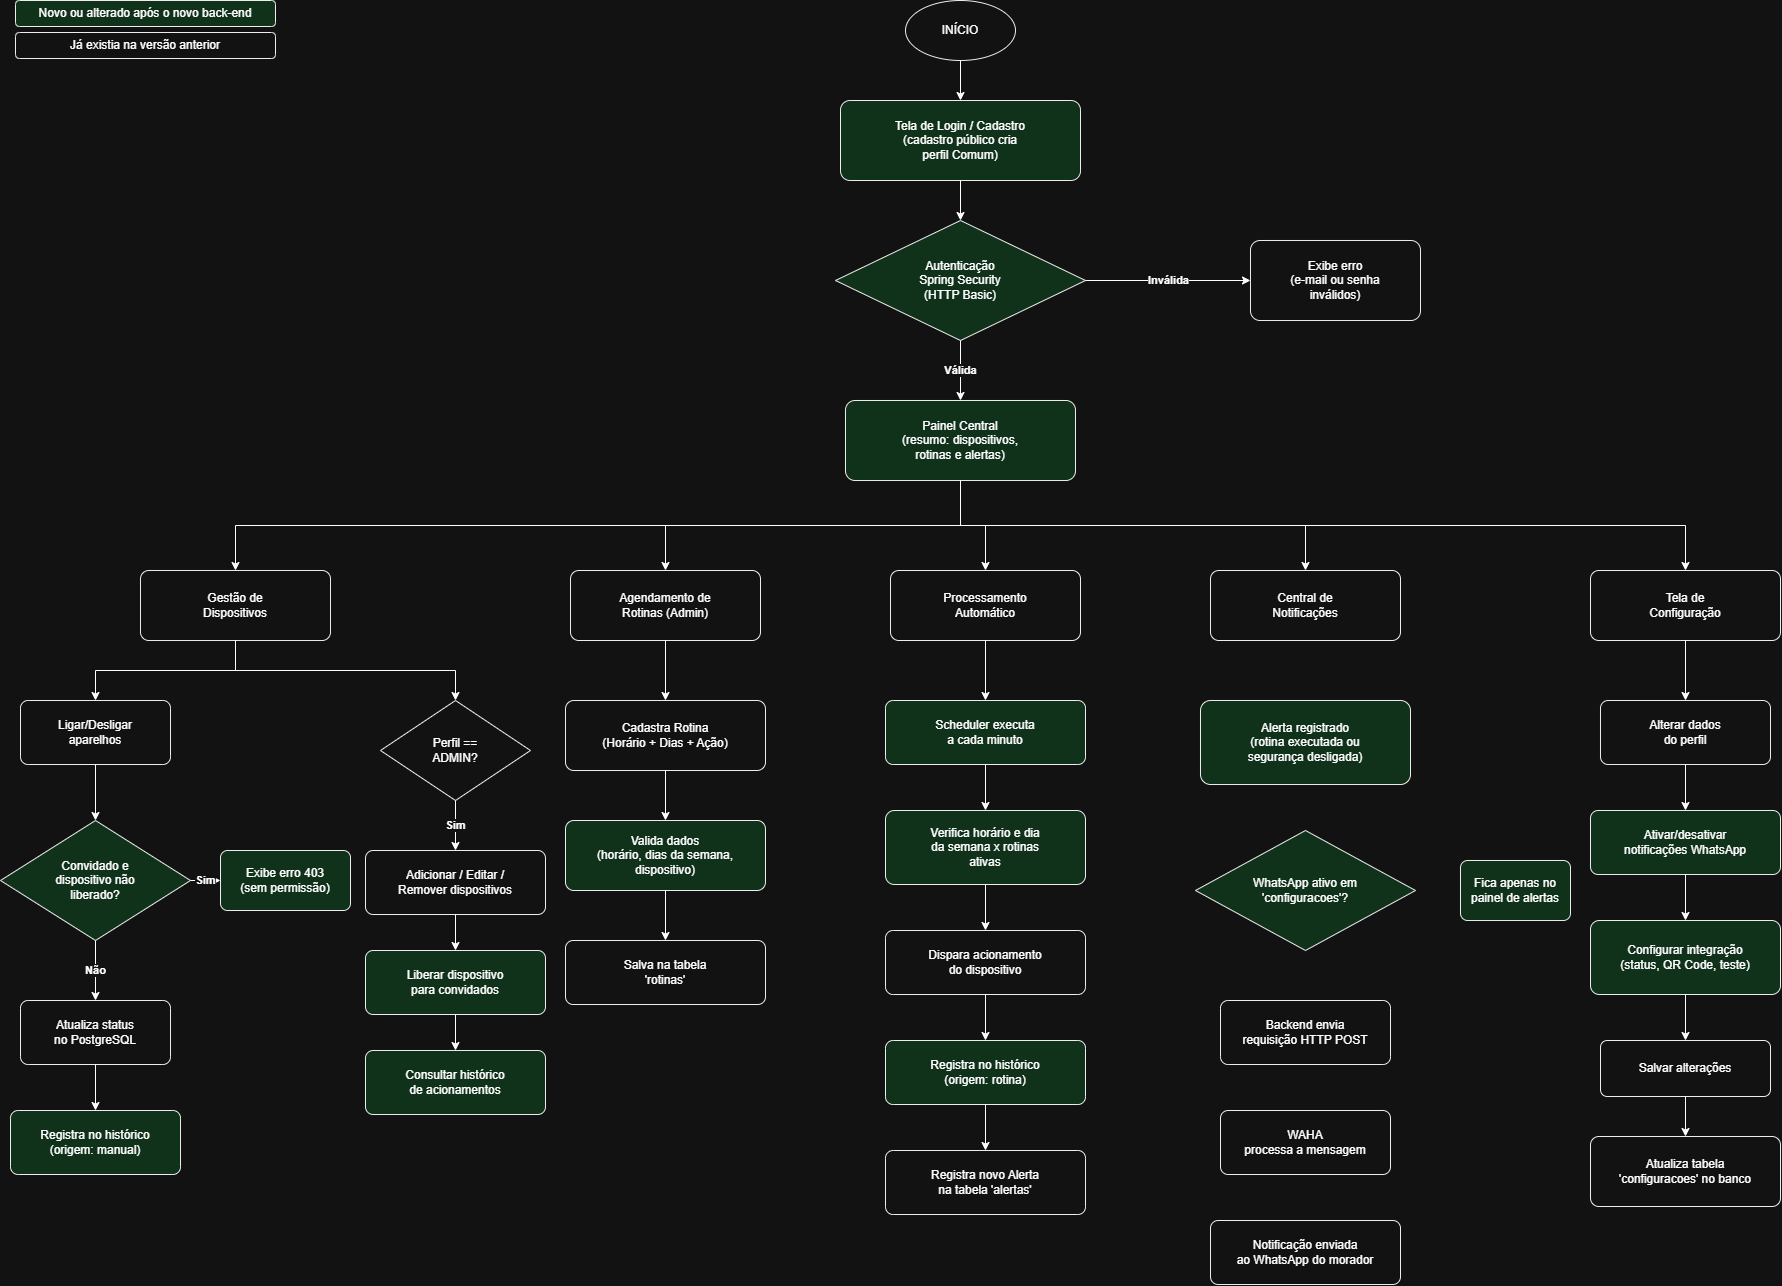

The diagram above was exported from draw.io. Its source (the exported page's mxGraphModel, read from the mxfile embedded in the PNG):
<mxGraphModel dx="1807" dy="1374" grid="1" gridSize="10" guides="1" tooltips="1" connect="1" arrows="1" fold="1" page="1" pageScale="1" pageWidth="1860" pageHeight="1360" background="light-dark(#ffffff, #121212)" math="0" shadow="0">
  <root>
    <mxCell id="0" />
    <mxCell id="1" parent="0" />
    <mxCell id="ini" parent="1" style="ellipse;whiteSpace=wrap;html=1;fillColor=#ffffff;strokeColor=#000000;fontSize=12;" value="INÍCIO" vertex="1">
      <mxGeometry height="60" width="110" x="920" y="30" as="geometry" />
    </mxCell>
    <mxCell id="login" parent="1" style="rounded=1;arcSize=12;whiteSpace=wrap;html=1;fillColor=#c8efd4;strokeColor=#000000;fontSize=12;" value="Tela de Login / Cadastro&lt;br&gt;(cadastro público cria&lt;br&gt;perfil Comum)" vertex="1">
      <mxGeometry height="80" width="240" x="855" y="130" as="geometry" />
    </mxCell>
    <mxCell id="auth" parent="1" style="rhombus;whiteSpace=wrap;html=1;fillColor=#c8efd4;strokeColor=#000000;fontSize=12;" value="Autenticação&lt;br&gt;Spring Security&lt;br&gt;(HTTP Basic)" vertex="1">
      <mxGeometry height="120" width="250" x="850" y="250" as="geometry" />
    </mxCell>
    <mxCell id="erro401" parent="1" style="rounded=1;arcSize=12;whiteSpace=wrap;html=1;fillColor=#ffffff;strokeColor=#000000;fontSize=12;" value="Exibe erro&lt;br&gt;(e-mail ou senha&lt;br&gt;inválidos)" vertex="1">
      <mxGeometry height="80" width="170" x="1265" y="270" as="geometry" />
    </mxCell>
    <mxCell id="painel" parent="1" style="rounded=1;arcSize=12;whiteSpace=wrap;html=1;fillColor=#c8efd4;strokeColor=#000000;fontSize=12;" value="Painel Central&lt;br&gt;(resumo: dispositivos,&lt;br&gt;rotinas e alertas)" vertex="1">
      <mxGeometry height="80" width="230" x="860" y="430" as="geometry" />
    </mxCell>
    <mxCell id="gest" parent="1" style="rounded=1;arcSize=12;whiteSpace=wrap;html=1;fillColor=#ffffff;strokeColor=#000000;fontSize=12;" value="Gestão de&lt;br&gt;Dispositivos" vertex="1">
      <mxGeometry height="70" width="190" x="155" y="600" as="geometry" />
    </mxCell>
    <mxCell id="agen" parent="1" style="rounded=1;arcSize=12;whiteSpace=wrap;html=1;fillColor=#ffffff;strokeColor=#000000;fontSize=12;" value="Agendamento de&lt;br&gt;Rotinas (Admin)" vertex="1">
      <mxGeometry height="70" width="190" x="585" y="600" as="geometry" />
    </mxCell>
    <mxCell id="proc" parent="1" style="rounded=1;arcSize=12;whiteSpace=wrap;html=1;fillColor=#ffffff;strokeColor=#000000;fontSize=12;" value="Processamento&lt;br&gt;Automático" vertex="1">
      <mxGeometry height="70" width="190" x="905" y="600" as="geometry" />
    </mxCell>
    <mxCell id="noti" parent="1" style="rounded=1;arcSize=12;whiteSpace=wrap;html=1;fillColor=#ffffff;strokeColor=#000000;fontSize=12;" value="Central de&lt;br&gt;Notificações" vertex="1">
      <mxGeometry height="70" width="190" x="1225" y="600" as="geometry" />
    </mxCell>
    <mxCell id="conf" parent="1" style="rounded=1;arcSize=12;whiteSpace=wrap;html=1;fillColor=#ffffff;strokeColor=#000000;fontSize=12;" value="Tela de&lt;br&gt;Configuração" vertex="1">
      <mxGeometry height="70" width="190" x="1605" y="600" as="geometry" />
    </mxCell>
    <mxCell id="a1" parent="1" style="rounded=1;arcSize=12;whiteSpace=wrap;html=1;fillColor=#ffffff;strokeColor=#000000;fontSize=12;" value="Ligar/Desligar&lt;br&gt;aparelhos" vertex="1">
      <mxGeometry height="64" width="150" x="35" y="730" as="geometry" />
    </mxCell>
    <mxCell id="a2" parent="1" style="rhombus;whiteSpace=wrap;html=1;fillColor=#c8efd4;strokeColor=#000000;fontSize=12;" value="Convidado e&lt;br&gt;dispositivo não&lt;br&gt;liberado?" vertex="1">
      <mxGeometry height="120" width="190" x="15" y="850" as="geometry" />
    </mxCell>
    <mxCell id="a3" parent="1" style="rounded=1;arcSize=12;whiteSpace=wrap;html=1;fillColor=#ffffff;strokeColor=#000000;fontSize=12;" value="Atualiza status&lt;br&gt;no PostgreSQL" vertex="1">
      <mxGeometry height="64" width="150" x="35" y="1030" as="geometry" />
    </mxCell>
    <mxCell id="a4" parent="1" style="rounded=1;arcSize=12;whiteSpace=wrap;html=1;fillColor=#c8efd4;strokeColor=#000000;fontSize=12;" value="Registra no histórico&lt;br&gt;(origem: manual)" vertex="1">
      <mxGeometry height="64" width="170" x="25" y="1140" as="geometry" />
    </mxCell>
    <mxCell id="a5" parent="1" style="rounded=1;arcSize=12;whiteSpace=wrap;html=1;fillColor=#c8efd4;strokeColor=#000000;fontSize=12;" value="Exibe erro 403&lt;br&gt;(sem permissão)" vertex="1">
      <mxGeometry height="60" width="130" x="235" y="880" as="geometry" />
    </mxCell>
    <mxCell id="b1" parent="1" style="rhombus;whiteSpace=wrap;html=1;fillColor=#ffffff;strokeColor=#000000;fontSize=12;" value="Perfil ==&lt;br&gt;ADMIN?" vertex="1">
      <mxGeometry height="100" width="150" x="395" y="730" as="geometry" />
    </mxCell>
    <mxCell id="b2" parent="1" style="rounded=1;arcSize=12;whiteSpace=wrap;html=1;fillColor=#ffffff;strokeColor=#000000;fontSize=12;" value="Adicionar / Editar /&lt;br&gt;Remover dispositivos" vertex="1">
      <mxGeometry height="64" width="180" x="380" y="880" as="geometry" />
    </mxCell>
    <mxCell id="b3" parent="1" style="rounded=1;arcSize=12;whiteSpace=wrap;html=1;fillColor=#c8efd4;strokeColor=#000000;fontSize=12;" value="Liberar dispositivo&lt;br&gt;para convidados" vertex="1">
      <mxGeometry height="64" width="180" x="380" y="980" as="geometry" />
    </mxCell>
    <mxCell id="b4" parent="1" style="rounded=1;arcSize=12;whiteSpace=wrap;html=1;fillColor=#c8efd4;strokeColor=#000000;fontSize=12;" value="Consultar histórico&lt;br&gt;de acionamentos" vertex="1">
      <mxGeometry height="64" width="180" x="380" y="1080" as="geometry" />
    </mxCell>
    <mxCell id="c1" parent="1" style="rounded=1;arcSize=12;whiteSpace=wrap;html=1;fillColor=#ffffff;strokeColor=#000000;fontSize=12;" value="Cadastra Rotina&lt;br&gt;(Horário + Dias + Ação)" vertex="1">
      <mxGeometry height="70" width="200" x="580" y="730" as="geometry" />
    </mxCell>
    <mxCell id="c2" parent="1" style="rounded=1;arcSize=12;whiteSpace=wrap;html=1;fillColor=#c8efd4;strokeColor=#000000;fontSize=12;" value="Valida dados&lt;br&gt;(horário, dias da semana,&lt;br&gt;dispositivo)" vertex="1">
      <mxGeometry height="70" width="200" x="580" y="850" as="geometry" />
    </mxCell>
    <mxCell id="c3" parent="1" style="rounded=1;arcSize=12;whiteSpace=wrap;html=1;fillColor=#ffffff;strokeColor=#000000;fontSize=12;" value="Salva na tabela&lt;br&gt;'rotinas'" vertex="1">
      <mxGeometry height="64" width="200" x="580" y="970" as="geometry" />
    </mxCell>
    <mxCell id="d1" parent="1" style="rounded=1;arcSize=12;whiteSpace=wrap;html=1;fillColor=#c8efd4;strokeColor=#000000;fontSize=12;" value="Scheduler executa&lt;br&gt;a cada minuto" vertex="1">
      <mxGeometry height="64" width="200" x="900" y="730" as="geometry" />
    </mxCell>
    <mxCell id="d2" parent="1" style="rounded=1;arcSize=12;whiteSpace=wrap;html=1;fillColor=#c8efd4;strokeColor=#000000;fontSize=12;" value="Verifica horário e dia&lt;br&gt;da semana x rotinas&lt;br&gt;ativas" vertex="1">
      <mxGeometry height="74" width="200" x="900" y="840" as="geometry" />
    </mxCell>
    <mxCell id="d3" parent="1" style="rounded=1;arcSize=12;whiteSpace=wrap;html=1;fillColor=#ffffff;strokeColor=#000000;fontSize=12;" value="Dispara acionamento&lt;br&gt;do dispositivo" vertex="1">
      <mxGeometry height="64" width="200" x="900" y="960" as="geometry" />
    </mxCell>
    <mxCell id="d4" parent="1" style="rounded=1;arcSize=12;whiteSpace=wrap;html=1;fillColor=#c8efd4;strokeColor=#000000;fontSize=12;" value="Registra no histórico&lt;br&gt;(origem: rotina)" vertex="1">
      <mxGeometry height="64" width="200" x="900" y="1070" as="geometry" />
    </mxCell>
    <mxCell id="d5" parent="1" style="rounded=1;arcSize=12;whiteSpace=wrap;html=1;fillColor=#ffffff;strokeColor=#000000;fontSize=12;" value="Registra novo Alerta&lt;br&gt;na tabela 'alertas'" vertex="1">
      <mxGeometry height="64" width="200" x="900" y="1180" as="geometry" />
    </mxCell>
    <mxCell id="e1" parent="1" style="rounded=1;arcSize=12;whiteSpace=wrap;html=1;fillColor=#c8efd4;strokeColor=#000000;fontSize=12;" value="Alerta registrado&lt;br&gt;(rotina executada ou&lt;br&gt;segurança desligada)" vertex="1">
      <mxGeometry height="84" width="210" x="1215" y="730" as="geometry" />
    </mxCell>
    <mxCell id="e2" parent="1" style="rhombus;whiteSpace=wrap;html=1;fillColor=#c8efd4;strokeColor=#000000;fontSize=12;" value="WhatsApp ativo em&lt;br&gt;'configuracoes'?" vertex="1">
      <mxGeometry height="120" width="220" x="1210" y="860" as="geometry" />
    </mxCell>
    <mxCell id="e6" parent="1" style="rounded=1;arcSize=12;whiteSpace=wrap;html=1;fillColor=#c8efd4;strokeColor=#000000;fontSize=12;" value="Fica apenas no&lt;br&gt;painel de alertas" vertex="1">
      <mxGeometry height="60" width="110" x="1475" y="890" as="geometry" />
    </mxCell>
    <mxCell id="e3" parent="1" style="rounded=1;arcSize=12;whiteSpace=wrap;html=1;fillColor=#ffffff;strokeColor=#000000;fontSize=12;" value="Backend envia&lt;br&gt;requisição HTTP POST" vertex="1">
      <mxGeometry height="64" width="170" x="1235" y="1030" as="geometry" />
    </mxCell>
    <mxCell id="e4" parent="1" style="rounded=1;arcSize=12;whiteSpace=wrap;html=1;fillColor=#ffffff;strokeColor=#000000;fontSize=12;" value="WAHA&lt;br&gt;processa a mensagem" vertex="1">
      <mxGeometry height="64" width="170" x="1235" y="1140" as="geometry" />
    </mxCell>
    <mxCell id="e5" parent="1" style="rounded=1;arcSize=12;whiteSpace=wrap;html=1;fillColor=#ffffff;strokeColor=#000000;fontSize=12;" value="Notificação enviada&lt;br&gt;ao WhatsApp do morador" vertex="1">
      <mxGeometry height="64" width="190" x="1225" y="1250" as="geometry" />
    </mxCell>
    <mxCell id="f1" parent="1" style="rounded=1;arcSize=12;whiteSpace=wrap;html=1;fillColor=#ffffff;strokeColor=#000000;fontSize=12;" value="Alterar dados&lt;br&gt;do perfil" vertex="1">
      <mxGeometry height="64" width="170" x="1615" y="730" as="geometry" />
    </mxCell>
    <mxCell id="f2" parent="1" style="rounded=1;arcSize=12;whiteSpace=wrap;html=1;fillColor=#c8efd4;strokeColor=#000000;fontSize=12;" value="Ativar/desativar&lt;br&gt;notificações WhatsApp" vertex="1">
      <mxGeometry height="64" width="190" x="1605" y="840" as="geometry" />
    </mxCell>
    <mxCell id="f3" parent="1" style="rounded=1;arcSize=12;whiteSpace=wrap;html=1;fillColor=#c8efd4;strokeColor=#000000;fontSize=12;" value="Configurar integração&lt;br&gt;(status, QR Code, teste)" vertex="1">
      <mxGeometry height="74" width="190" x="1605" y="950" as="geometry" />
    </mxCell>
    <mxCell id="f4" parent="1" style="rounded=1;arcSize=12;whiteSpace=wrap;html=1;fillColor=#ffffff;strokeColor=#000000;fontSize=12;" value="Salvar alterações" vertex="1">
      <mxGeometry height="56" width="170" x="1615" y="1070" as="geometry" />
    </mxCell>
    <mxCell id="f5" parent="1" style="rounded=1;arcSize=12;whiteSpace=wrap;html=1;fillColor=#ffffff;strokeColor=#000000;fontSize=12;" value="Atualiza tabela&lt;br&gt;'configuracoes' no banco" vertex="1">
      <mxGeometry height="70" width="190" x="1605" y="1166" as="geometry" />
    </mxCell>
    <mxCell id="e0" edge="1" parent="1" source="ini" style="edgeStyle=orthogonalEdgeStyle;rounded=0;html=1;endArrow=classic;exitX=0.5;exitY=1;entryX=0.5;entryY=0;fontStyle=1;" target="login" value="">
      <mxGeometry relative="1" as="geometry" />
    </mxCell>
    <mxCell id="_fKI3lvC-cZlEMoemAdL-1" edge="1" parent="1" source="login" style="edgeStyle=orthogonalEdgeStyle;rounded=0;html=1;endArrow=classic;exitX=0.5;exitY=1;entryX=0.5;entryY=0;fontStyle=1;" target="auth" value="">
      <mxGeometry relative="1" as="geometry" />
    </mxCell>
    <mxCell id="_fKI3lvC-cZlEMoemAdL-2" edge="1" parent="1" source="auth" style="edgeStyle=orthogonalEdgeStyle;rounded=0;html=1;endArrow=classic;exitX=1;exitY=0.5;entryX=0;entryY=0.5;fontStyle=1;" target="erro401" value="Inválida">
      <mxGeometry relative="1" as="geometry" />
    </mxCell>
    <mxCell id="_fKI3lvC-cZlEMoemAdL-3" edge="1" parent="1" source="auth" style="edgeStyle=orthogonalEdgeStyle;rounded=0;html=1;endArrow=classic;exitX=0.5;exitY=1;entryX=0.5;entryY=0;fontStyle=1;" target="painel" value="Válida">
      <mxGeometry relative="1" as="geometry" />
    </mxCell>
    <mxCell id="_fKI3lvC-cZlEMoemAdL-4" edge="1" parent="1" source="painel" style="edgeStyle=orthogonalEdgeStyle;rounded=0;html=1;endArrow=classic;exitX=0.5;exitY=1;entryX=0.5;entryY=0;fontStyle=1;" target="gest" value="">
      <mxGeometry relative="1" as="geometry" />
    </mxCell>
    <mxCell id="_fKI3lvC-cZlEMoemAdL-5" edge="1" parent="1" source="painel" style="edgeStyle=orthogonalEdgeStyle;rounded=0;html=1;endArrow=classic;exitX=0.5;exitY=1;entryX=0.5;entryY=0;fontStyle=1;" target="agen" value="">
      <mxGeometry relative="1" as="geometry" />
    </mxCell>
    <mxCell id="_fKI3lvC-cZlEMoemAdL-6" edge="1" parent="1" source="painel" style="edgeStyle=orthogonalEdgeStyle;rounded=0;html=1;endArrow=classic;exitX=0.5;exitY=1;entryX=0.5;entryY=0;fontStyle=1;" target="proc" value="">
      <mxGeometry relative="1" as="geometry" />
    </mxCell>
    <mxCell id="e7" edge="1" parent="1" source="painel" style="edgeStyle=orthogonalEdgeStyle;rounded=0;html=1;endArrow=classic;exitX=0.5;exitY=1;entryX=0.5;entryY=0;fontStyle=1;" target="noti" value="">
      <mxGeometry relative="1" as="geometry" />
    </mxCell>
    <mxCell id="e8" edge="1" parent="1" source="painel" style="edgeStyle=orthogonalEdgeStyle;rounded=0;html=1;endArrow=classic;exitX=0.5;exitY=1;entryX=0.5;entryY=0;fontStyle=1;" target="conf" value="">
      <mxGeometry relative="1" as="geometry" />
    </mxCell>
    <mxCell id="e9" edge="1" parent="1" source="gest" style="edgeStyle=orthogonalEdgeStyle;rounded=0;html=1;endArrow=classic;exitX=0.5;exitY=1;entryX=0.5;entryY=0;fontStyle=1;" target="a1" value="">
      <mxGeometry relative="1" as="geometry" />
    </mxCell>
    <mxCell id="e10" edge="1" parent="1" source="a1" style="edgeStyle=orthogonalEdgeStyle;rounded=0;html=1;endArrow=classic;exitX=0.5;exitY=1;entryX=0.5;entryY=0;fontStyle=1;" target="a2" value="">
      <mxGeometry relative="1" as="geometry" />
    </mxCell>
    <mxCell id="e11" edge="1" parent="1" source="a2" style="edgeStyle=orthogonalEdgeStyle;rounded=0;html=1;endArrow=classic;exitX=1;exitY=0.5;entryX=0;entryY=0.5;fontStyle=1;" target="a5" value="Sim">
      <mxGeometry relative="1" as="geometry" />
    </mxCell>
    <mxCell id="e12" edge="1" parent="1" source="a2" style="edgeStyle=orthogonalEdgeStyle;rounded=0;html=1;endArrow=classic;exitX=0.5;exitY=1;entryX=0.5;entryY=0;fontStyle=1;" target="a3" value="Não">
      <mxGeometry relative="1" as="geometry" />
    </mxCell>
    <mxCell id="e13" edge="1" parent="1" source="a3" style="edgeStyle=orthogonalEdgeStyle;rounded=0;html=1;endArrow=classic;exitX=0.5;exitY=1;entryX=0.5;entryY=0;fontStyle=1;" target="a4" value="">
      <mxGeometry relative="1" as="geometry" />
    </mxCell>
    <mxCell id="e14" edge="1" parent="1" source="gest" style="edgeStyle=orthogonalEdgeStyle;rounded=0;html=1;endArrow=classic;exitX=0.5;exitY=1;entryX=0.5;entryY=0;fontStyle=1;" target="b1" value="">
      <mxGeometry relative="1" as="geometry" />
    </mxCell>
    <mxCell id="e15" edge="1" parent="1" source="b1" style="edgeStyle=orthogonalEdgeStyle;rounded=0;html=1;endArrow=classic;exitX=0.5;exitY=1;entryX=0.5;entryY=0;fontStyle=1;" target="b2" value="Sim">
      <mxGeometry relative="1" as="geometry" />
    </mxCell>
    <mxCell id="e16" edge="1" parent="1" source="b2" style="edgeStyle=orthogonalEdgeStyle;rounded=0;html=1;endArrow=classic;exitX=0.5;exitY=1;entryX=0.5;entryY=0;fontStyle=1;" target="b3" value="">
      <mxGeometry relative="1" as="geometry" />
    </mxCell>
    <mxCell id="e17" edge="1" parent="1" source="b3" style="edgeStyle=orthogonalEdgeStyle;rounded=0;html=1;endArrow=classic;exitX=0.5;exitY=1;entryX=0.5;entryY=0;fontStyle=1;" target="b4" value="">
      <mxGeometry relative="1" as="geometry" />
    </mxCell>
    <mxCell id="e18" edge="1" parent="1" source="agen" style="edgeStyle=orthogonalEdgeStyle;rounded=0;html=1;endArrow=classic;exitX=0.5;exitY=1;entryX=0.5;entryY=0;fontStyle=1;" target="c1" value="">
      <mxGeometry relative="1" as="geometry" />
    </mxCell>
    <mxCell id="e19" edge="1" parent="1" source="c1" style="edgeStyle=orthogonalEdgeStyle;rounded=0;html=1;endArrow=classic;exitX=0.5;exitY=1;entryX=0.5;entryY=0;fontStyle=1;" target="c2" value="">
      <mxGeometry relative="1" as="geometry" />
    </mxCell>
    <mxCell id="e20" edge="1" parent="1" source="c2" style="edgeStyle=orthogonalEdgeStyle;rounded=0;html=1;endArrow=classic;exitX=0.5;exitY=1;entryX=0.5;entryY=0;fontStyle=1;" target="c3" value="">
      <mxGeometry relative="1" as="geometry" />
    </mxCell>
    <mxCell id="e21" edge="1" parent="1" source="proc" style="edgeStyle=orthogonalEdgeStyle;rounded=0;html=1;endArrow=classic;exitX=0.5;exitY=1;entryX=0.5;entryY=0;fontStyle=1;" target="d1" value="">
      <mxGeometry relative="1" as="geometry" />
    </mxCell>
    <mxCell id="e22" edge="1" parent="1" source="d1" style="edgeStyle=orthogonalEdgeStyle;rounded=0;html=1;endArrow=classic;exitX=0.5;exitY=1;entryX=0.5;entryY=0;fontStyle=1;" target="d2" value="">
      <mxGeometry relative="1" as="geometry" />
    </mxCell>
    <mxCell id="e23" edge="1" parent="1" source="d2" style="edgeStyle=orthogonalEdgeStyle;rounded=0;html=1;endArrow=classic;exitX=0.5;exitY=1;entryX=0.5;entryY=0;fontStyle=1;" target="d3" value="">
      <mxGeometry relative="1" as="geometry" />
    </mxCell>
    <mxCell id="e24" edge="1" parent="1" source="d3" style="edgeStyle=orthogonalEdgeStyle;rounded=0;html=1;endArrow=classic;exitX=0.5;exitY=1;entryX=0.5;entryY=0;fontStyle=1;" target="d4" value="">
      <mxGeometry relative="1" as="geometry" />
    </mxCell>
    <mxCell id="e25" edge="1" parent="1" source="d4" style="edgeStyle=orthogonalEdgeStyle;rounded=0;html=1;endArrow=classic;exitX=0.5;exitY=1;entryX=0.5;entryY=0;fontStyle=1;" target="d5" value="">
      <mxGeometry relative="1" as="geometry" />
    </mxCell>
    <mxCell id="e26" edge="1" parent="1" source="noti" style="edgeStyle=orthogonalEdgeStyle;rounded=0;html=1;endArrow=classic;exitX=0.5;exitY=1;entryX=0.5;entryY=0;fontStyle=1;" target="e1" value="">
      <mxGeometry relative="1" as="geometry" />
    </mxCell>
    <mxCell id="e27" edge="1" parent="1" source="e1" style="edgeStyle=orthogonalEdgeStyle;rounded=0;html=1;endArrow=classic;exitX=0.5;exitY=1;entryX=0.5;entryY=0;fontStyle=1;" target="e2" value="">
      <mxGeometry relative="1" as="geometry" />
    </mxCell>
    <mxCell id="e28" edge="1" parent="1" source="e2" style="edgeStyle=orthogonalEdgeStyle;rounded=0;html=1;endArrow=classic;exitX=1;exitY=0.5;entryX=0;entryY=0.5;fontStyle=1;" target="e6" value="Não">
      <mxGeometry relative="1" as="geometry" />
    </mxCell>
    <mxCell id="e29" edge="1" parent="1" source="e2" style="edgeStyle=orthogonalEdgeStyle;rounded=0;html=1;endArrow=classic;exitX=0.5;exitY=1;entryX=0.5;entryY=0;fontStyle=1;" target="e3" value="Sim">
      <mxGeometry relative="1" as="geometry" />
    </mxCell>
    <mxCell id="e30" edge="1" parent="1" source="e3" style="edgeStyle=orthogonalEdgeStyle;rounded=0;html=1;endArrow=classic;exitX=0.5;exitY=1;entryX=0.5;entryY=0;fontStyle=1;" target="e4" value="">
      <mxGeometry relative="1" as="geometry" />
    </mxCell>
    <mxCell id="e31" edge="1" parent="1" source="e4" style="edgeStyle=orthogonalEdgeStyle;rounded=0;html=1;endArrow=classic;exitX=0.5;exitY=1;entryX=0.5;entryY=0;fontStyle=1;" target="e5" value="">
      <mxGeometry relative="1" as="geometry" />
    </mxCell>
    <mxCell id="e32" edge="1" parent="1" source="conf" style="edgeStyle=orthogonalEdgeStyle;rounded=0;html=1;endArrow=classic;exitX=0.5;exitY=1;entryX=0.5;entryY=0;fontStyle=1;" target="f1" value="">
      <mxGeometry relative="1" as="geometry" />
    </mxCell>
    <mxCell id="e33" edge="1" parent="1" source="f1" style="edgeStyle=orthogonalEdgeStyle;rounded=0;html=1;endArrow=classic;exitX=0.5;exitY=1;entryX=0.5;entryY=0;fontStyle=1;" target="f2" value="">
      <mxGeometry relative="1" as="geometry" />
    </mxCell>
    <mxCell id="e34" edge="1" parent="1" source="f2" style="edgeStyle=orthogonalEdgeStyle;rounded=0;html=1;endArrow=classic;exitX=0.5;exitY=1;entryX=0.5;entryY=0;fontStyle=1;" target="f3" value="">
      <mxGeometry relative="1" as="geometry" />
    </mxCell>
    <mxCell id="e35" edge="1" parent="1" source="f3" style="edgeStyle=orthogonalEdgeStyle;rounded=0;html=1;endArrow=classic;exitX=0.5;exitY=1;entryX=0.5;entryY=0;fontStyle=1;" target="f4" value="">
      <mxGeometry relative="1" as="geometry" />
    </mxCell>
    <mxCell id="e36" edge="1" parent="1" source="f4" style="edgeStyle=orthogonalEdgeStyle;rounded=0;html=1;endArrow=classic;exitX=0.5;exitY=1;entryX=0.5;entryY=0;fontStyle=1;" target="f5" value="">
      <mxGeometry relative="1" as="geometry" />
    </mxCell>
    <mxCell id="lg1" parent="1" style="rounded=1;whiteSpace=wrap;html=1;fillColor=#c8efd4;strokeColor=#000000;fontSize=12;" value="Novo ou alterado após o novo back-end" vertex="1">
      <mxGeometry height="26" width="260" x="30" y="30" as="geometry" />
    </mxCell>
    <mxCell id="lg2" parent="1" style="rounded=1;whiteSpace=wrap;html=1;fillColor=#ffffff;strokeColor=#000000;fontSize=12;" value="Já existia na versão anterior" vertex="1">
      <mxGeometry height="26" width="260" x="30" y="62" as="geometry" />
    </mxCell>
  </root>
</mxGraphModel>